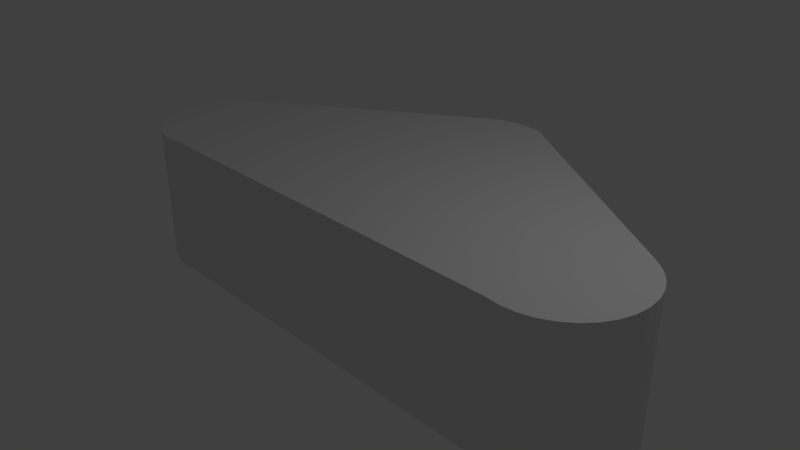 # Source: CornerBumper.blend  (saved by Blender 2.78.0; exported with 4.5.12 LTS)
import bpy
from mathutils import Matrix  # noqa: F401  (used for matrix-valued properties, if any)

bpy.ops.wm.read_factory_settings(use_empty=True)
scene = bpy.context.scene
scene.name = 'Scene'

# ---- collections
col_collection_1 = bpy.data.collections.new('Collection 1'); scene.collection.children.link(col_collection_1)

# ---- world
world_world = bpy.data.worlds.new('World'); scene.world = world_world
world_world.color = (0.05088, 0.05088, 0.05088)
world_world.use_sun_shadow = False
world_world.sun_shadow_jitter_overblur = 0.0
world_world.cycles.sampling_method = 'MANUAL'

# ---- cameras
cam_camera = bpy.data.cameras.new('Camera')
cam_camera.clip_end = 100.0
cam_camera.lens = 35.0
cam_camera.sensor_width = 32.0
cam_camera.sensor_height = 18.0
cam_camera.ortho_scale = 7.314
cam_camera.dof.focus_distance = 0.0
cam_camera.dof.aperture_fstop = 128.0

# ---- lights
light_lamp = bpy.data.lights.new('Lamp', 'POINT')
light_lamp.transmission_factor = 0.0
light_lamp.cutoff_distance = 30.0
light_lamp.energy = 100.0
light_lamp.shadow_buffer_clip_start = 1.001
light_lamp.shadow_soft_size = 0.1
light_lamp.shadow_maximum_resolution = 0.006
light_lamp.use_absolute_resolution = True

# ---- meshes
me_cylinder_001 = bpy.data.meshes.new('Cylinder.001')
me_cylinder_001.from_pydata([(-3.0, 3.0, -1.0), (-3.0, 3.0, 1.0), (-2.805, 2.981, -1.0), (-2.805, 2.981, 1.0), (-2.617, 2.924, -1.0), (-2.617, 2.924, 1.0), (-2.482, 2.831, -1.0), (-2.482, 2.831, 1.0), (-3.556, 2.831, -1.0), (-3.556, 2.831, 1.0), (-3.383, 2.924, -1.0), (-3.383, 2.924, 1.0), (-3.195, 2.981, -1.0), (-3.195, 2.981, 1.0), (0.5556, 0.8315, -1.0), (0.5556, 0.8315, 1.0), (0.7071, 0.7071, -1.0), (0.7071, 0.7071, 1.0), (0.8315, 0.5556, -1.0), (0.8315, 0.5556, 1.0), (0.9239, 0.3827, -1.0), (0.9239, 0.3827, 1.0), (0.9808, 0.1951, -1.0), (0.9808, 0.1951, 1.0), (1.0, 7.55e-08, -1.0), (1.0, 7.55e-08, 1.0), (0.9808, -0.1951, -1.0), (0.9808, -0.1951, 1.0), (0.9239, -0.3827, -1.0), (0.9239, -0.3827, 1.0), (0.8315, -0.5556, -1.0), (0.8315, -0.5556, 1.0), (0.7071, -0.7071, -1.0), (0.7071, -0.7071, 1.0), (0.5556, -0.8315, -1.0), (0.5556, -0.8315, 1.0), (0.3827, -0.9239, -1.0), (0.3827, -0.9239, 1.0), (0.1951, -0.9808, -1.0), (0.1951, -0.9808, 1.0), (-3.258e-07, -1.0, -1.0), (-3.258e-07, -1.0, 1.0), (-0.1951, -0.9808, -1.0), (-0.1951, -0.9808, 1.0), (-3.559, 2.834, 1.0), (-3.559, 2.834, -1.0), (-0.1951, -0.9808, -1.0), (-0.1951, -0.9808, 1.0), (-5.827, -0.9808, -1.0), (-5.827, -0.9808, 1.0), (0.5556, 0.8315, -1.0), (0.5556, 0.8315, 1.0), (0.5556, 0.8315, -1.0), (0.5556, 0.8315, 1.0), (-2.381, 2.768, -1.009), (-2.381, 2.768, 0.9907), (-5.805, -0.9808, -1.0), (-5.805, -0.9808, 1.0), (-6.0, -1.0, -1.0), (-6.0, -1.0, 1.0), (-6.195, -0.9808, -1.0), (-6.195, -0.9808, 1.0), (-6.383, -0.9239, -1.0), (-6.383, -0.9239, 1.0), (-6.556, -0.8315, -1.0), (-6.556, -0.8315, 1.0), (-6.707, -0.7071, -1.0), (-6.707, -0.7071, 1.0), (-6.831, -0.5556, -1.0), (-6.831, -0.5556, 1.0), (-6.924, -0.3827, -1.0), (-6.924, -0.3827, 1.0), (-6.981, -0.1951, -1.0), (-6.981, -0.1951, 1.0), (-7.0, 9.656e-07, -1.0), (-7.0, 9.656e-07, 1.0), (-6.981, 0.1951, -1.0), (-6.981, 0.1951, 1.0), (-6.924, 0.3827, -1.0), (-6.924, 0.3827, 1.0), (-6.831, 0.5556, -1.0), (-6.831, 0.5556, 1.0), (-6.707, 0.7071, -1.0), (-6.707, 0.7071, 1.0), (-6.556, 0.8315, -1.0), (-6.556, 0.8315, 1.0), (-3.0, 3.0, -1.0), (-2.805, 2.981, -1.0), (-2.617, 2.924, -1.0), (-2.482, 2.831, -1.0), (-3.556, 2.831, -1.0), (-3.383, 2.924, -1.0), (-3.195, 2.981, -1.0), (-3.559, 2.834, -1.0), (-0.1951, -0.9808, -1.0), (-0.1951, -0.9808, -1.0), (-2.42, 2.768, -1.009)], [], [(0, 1, 3, 2), (2, 3, 5, 4), (4, 5, 7, 6), (49, 57, 56, 48), (8, 9, 11, 10), (10, 11, 13, 12), (12, 13, 1, 0), (51, 50, 52, 53), (53, 52, 54, 55), (15, 14, 50, 51), (14, 15, 17, 16), (16, 17, 19, 18), (18, 19, 21, 20), (20, 21, 23, 22), (22, 23, 25, 24), (24, 25, 27, 26), (26, 27, 29, 28), (28, 29, 31, 30), (30, 31, 33, 32), (32, 33, 35, 34), (34, 35, 37, 36), (36, 37, 39, 38), (38, 39, 41, 40), (40, 41, 43, 42), (42, 43, 47, 46), (46, 47, 49, 48), (44, 9, 8, 45), (56, 57, 59, 58), (58, 59, 61, 60), (60, 61, 63, 62), (62, 63, 65, 64), (64, 65, 67, 66), (66, 67, 69, 68), (68, 69, 71, 70), (70, 71, 73, 72), (72, 73, 75, 74), (74, 75, 77, 76), (76, 77, 79, 78), (78, 79, 81, 80), (80, 81, 83, 82), (82, 83, 85, 84), (84, 85, 44, 45), (3, 1, 13, 11, 9, 43, 41, 39, 37, 35, 33, 31, 29, 27, 25, 23, 21, 19, 17, 15, 53, 55, 7, 5), (6, 7, 55, 54), (85, 49, 47, 44), (57, 49, 85, 83, 81, 79, 77, 75, 73, 71, 69, 67, 65, 63, 61, 59), (45, 46, 48, 84), (48, 56, 58, 60, 62, 64, 66, 68, 70, 72, 74, 76, 78, 80, 82, 84), (14, 16, 18, 20, 22, 24, 26, 28, 30, 32, 34, 36, 38, 40, 42, 54, 52), (12, 0, 86, 92), (87, 88, 89, 96, 95, 94, 93, 90, 91, 92, 86), (45, 8, 90, 93), (10, 12, 92, 91), (8, 10, 91, 90), (54, 42, 95, 96), (0, 2, 87, 86), (4, 6, 89, 88), (46, 45, 93, 94), (2, 4, 88, 87), (42, 46, 94, 95), (6, 54, 96, 89)])
me_cylinder_001.use_remesh_preserve_volume = False
me_cylinder_001.use_remesh_preserve_attributes = False
me_cylinder_001.use_mirror_vertex_groups = False
me_cylinder_001.update()

# ---- objects
ob_cylinder_001 = bpy.data.objects.new('Cylinder.001', me_cylinder_001)
ob_lamp = bpy.data.objects.new('Lamp', light_lamp)
ob_camera = bpy.data.objects.new('Camera', cam_camera)

# ---- transforms, parenting, visibility, modifiers, constraints
ob_cylinder_001.location = (3.0, 0.0, 0.0)
ob_cylinder_001.lineart.crease_threshold = 0.0
ob_lamp.location = (4.076, 1.005, 5.904)
ob_lamp.rotation_euler = (0.6503, 0.05522, 1.866)
ob_lamp.lock_rotations_4d = False
ob_lamp.empty_display_type = 'ARROWS'
ob_lamp.color = (0.0, 0.0, 0.0, 0.0)
ob_lamp.lineart.crease_threshold = 0.0
ob_camera.location = (7.481, -6.508, 5.344)
ob_camera.rotation_euler = (1.109, 0.0, 0.8149)
ob_camera.lock_rotations_4d = False
ob_camera.empty_display_type = 'ARROWS'
ob_camera.color = (0.0, 0.0, 0.0, 0.0)
ob_camera.display_type = 'WIRE'
ob_camera.lineart.crease_threshold = 0.0

# ---- collection membership
col_collection_1.objects.link(ob_cylinder_001)
col_collection_1.objects.link(ob_lamp)
col_collection_1.objects.link(ob_camera)

# ---- scene / render settings (as saved in the file)
scene.camera = ob_camera
scene.frame_start = 1; scene.frame_end = 250; scene.frame_set(1)
scene.render.engine = 'BLENDER_EEVEE_NEXT'
scene.render.resolution_percentage = 50
scene.render.dither_intensity = 0.0
scene.cycles.use_denoising = False
scene.cycles.samples = 128
scene.cycles.sampling_pattern = 'TABULATED_SOBOL'
scene.cycles.light_sampling_threshold = 0.0
scene.cycles.use_adaptive_sampling = False
scene.cycles.use_light_tree = False
scene.cycles.blur_glossy = 0.0
scene.cycles.sample_clamp_indirect = 0.0
scene.view_settings.view_transform = 'Standard'
bpy.context.view_layer.update()
